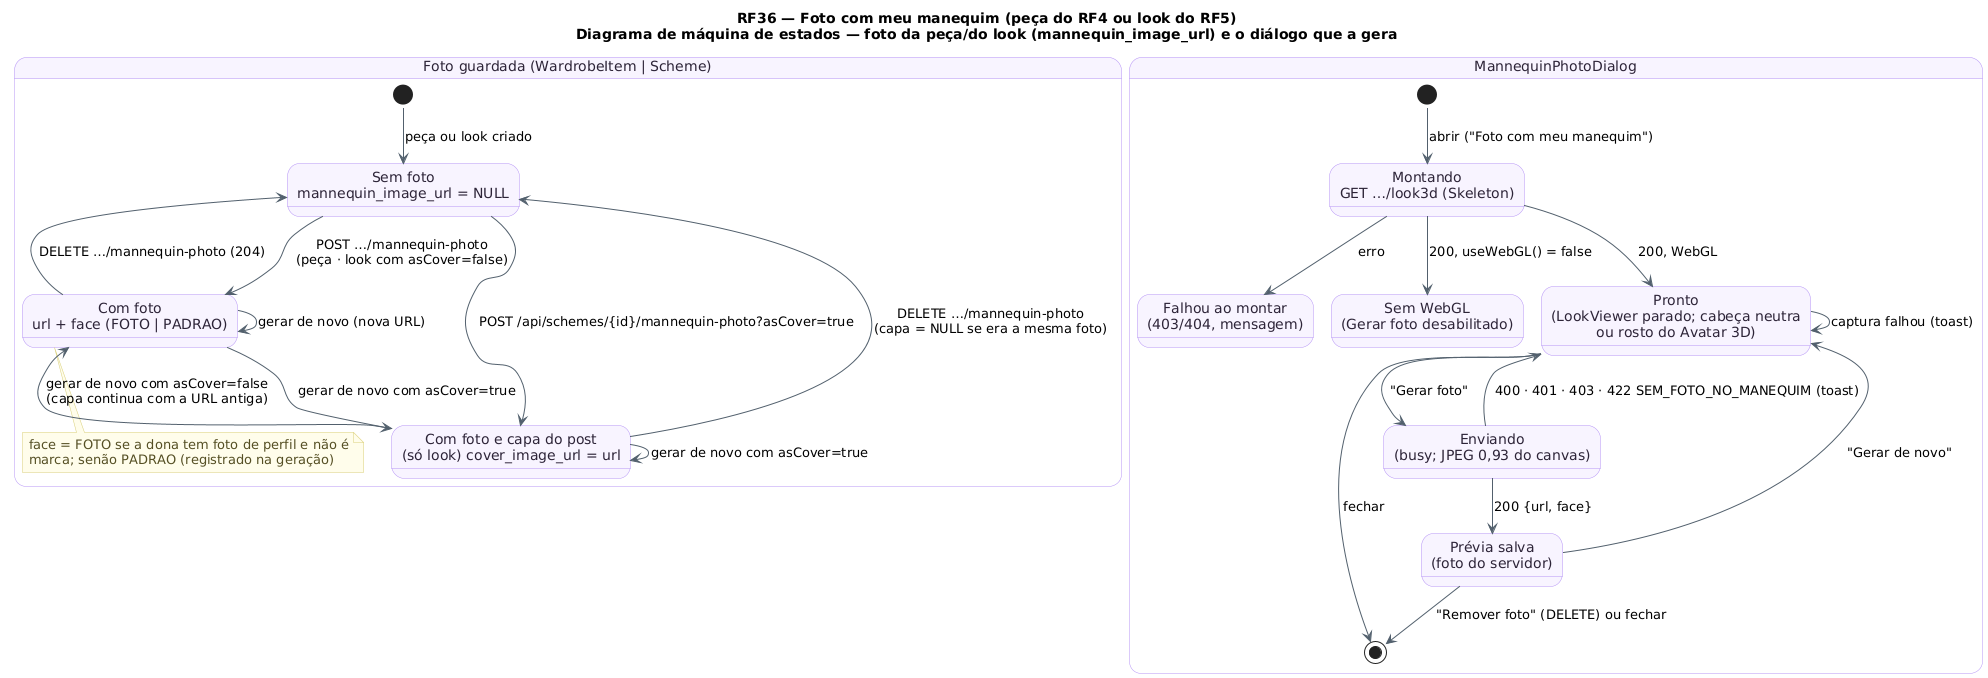

The diagram above was rendered by PlantUML. Its source (embedded in the PNG):
@startuml RF36_MaquinaDeEstados_FotoManequim
!pragma layout smetana
!pragma layout smetana
title RF36 — Foto com meu manequim (peça do RF4 ou look do RF5)\nDiagrama de máquina de estados — foto da peça/do look (mannequin_image_url) e o diálogo que a gera
skinparam backgroundColor #FFFFFF
skinparam state {
  BackgroundColor #F8F4FF
  BorderColor #B695F5
  FontColor #2D2438
  ArrowColor #52606D
}
skinparam note {
  BackgroundColor #FFFDEB
  BorderColor #D8CE78
  FontColor #554F24
}

state "Foto guardada (WardrobeItem | Scheme)" as Foto {
  [*] --> SemFoto : peça ou look criado
  state "Sem foto\nmannequin_image_url = NULL" as SemFoto
  state "Com foto\nurl + face (FOTO | PADRAO)" as ComFoto
  state "Com foto e capa do post\n(só look) cover_image_url = url" as Capa
  SemFoto --> ComFoto : POST …/mannequin-photo\n(peça · look com asCover=false)
  SemFoto --> Capa : POST /api/schemes/{id}/mannequin-photo?asCover=true
  ComFoto --> ComFoto : gerar de novo (nova URL)
  ComFoto --> Capa : gerar de novo com asCover=true
  Capa --> ComFoto : gerar de novo com asCover=false\n(capa continua com a URL antiga)
  Capa --> Capa : gerar de novo com asCover=true
  ComFoto --> SemFoto : DELETE …/mannequin-photo (204)
  Capa --> SemFoto : DELETE …/mannequin-photo\n(capa = NULL se era a mesma foto)
  note bottom of ComFoto : face = FOTO se a dona tem foto de perfil e não é\nmarca; senão PADRAO (registrado na geração)
}

state "MannequinPhotoDialog" as Dialogo {
  [*] --> Montando : abrir ("Foto com meu manequim")
  state "Montando\nGET …/look3d (Skeleton)" as Montando
  state "Falhou ao montar\n(403/404, mensagem)" as FalhaMontar
  state "Sem WebGL\n(Gerar foto desabilitado)" as SemWebGL
  state "Pronto\n(LookViewer parado; cabeça neutra\nou rosto do Avatar 3D)" as Pronto
  state "Enviando\n(busy; JPEG 0,93 do canvas)" as Enviando
  state "Prévia salva\n(foto do servidor)" as Previa
  Montando --> FalhaMontar : erro
  Montando --> SemWebGL : 200, useWebGL() = false
  Montando --> Pronto : 200, WebGL
  Pronto --> Enviando : "Gerar foto"
  Pronto --> Pronto : captura falhou (toast)
  Enviando --> Previa : 200 {url, face}
  Enviando --> Pronto : 400 · 401 · 403 · 422 SEM_FOTO_NO_MANEQUIM (toast)
  Previa --> Pronto : "Gerar de novo"
  Previa --> [*] : "Remover foto" (DELETE) ou fechar
  Pronto --> [*] : fechar
}
@enduml